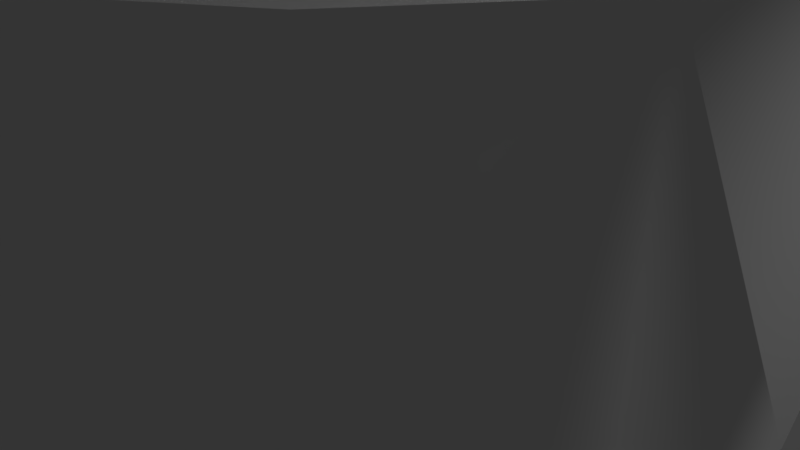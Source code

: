 # Source: knight0.blend  (saved by Blender 2.78.0; exported with 4.5.12 LTS)
import bpy
from mathutils import Matrix  # noqa: F401  (used for matrix-valued properties, if any)

bpy.ops.wm.read_factory_settings(use_empty=True)
scene = bpy.context.scene
scene.name = 'Scene'

# ---- collections
col_collection_1 = bpy.data.collections.new('Collection 1'); scene.collection.children.link(col_collection_1)

# ---- world
world_world = bpy.data.worlds.new('World'); scene.world = world_world
world_world.color = (0.05088, 0.05088, 0.05088)
world_world.use_sun_shadow = False
world_world.sun_shadow_jitter_overblur = 0.0
world_world.cycles.sampling_method = 'MANUAL'

# ---- cameras
cam_camera = bpy.data.cameras.new('Camera')
cam_camera.clip_end = 100.0
cam_camera.lens = 35.0
cam_camera.sensor_width = 32.0
cam_camera.sensor_height = 18.0
cam_camera.ortho_scale = 7.314
cam_camera.dof.focus_distance = 0.0
cam_camera.dof.aperture_fstop = 128.0

# ---- lights
light_lamp = bpy.data.lights.new('Lamp', 'POINT')
light_lamp.transmission_factor = 0.0
light_lamp.cutoff_distance = 30.0
light_lamp.energy = 100.0
light_lamp.shadow_buffer_clip_start = 1.001
light_lamp.shadow_soft_size = 0.1
light_lamp.shadow_maximum_resolution = 0.006
light_lamp.use_absolute_resolution = True

# ---- meshes
me_vert = bpy.data.meshes.new('Vert')
me_vert.from_pydata([(4.264, -7.0, -0.01162), (4.264, -7.0, -0.6622), (4.264, -7.0, -1.673), (4.264, -7.0, -2.521), (4.006, -7.0, -2.667), (3.715, -7.0, -2.941), (3.177, -7.0, -3.658), (2.924, -7.0, -4.149), (2.783, -7.0, -4.586), (2.783, -7.0, -5.392), (3.199, -7.0, -5.607), (3.482, -7.0, -5.87), (3.61, -7.0, -6.186), (3.61, -7.0, -6.582), (3.481, -7.0, -6.932), (3.189, -7.0, -7.248), (2.777, -7.0, -7.434), (2.893, -7.0, -7.98), (3.137, -7.0, -8.701), (3.567, -7.0, -9.386), (4.078, -7.0, -9.967), (4.833, -7.0, -10.27), (5.426, -7.0, -10.32), (5.426, -7.0, -10.32), (5.426, -7.0, -14.46), (5.426, -7.0, -14.46), (3.939, -5.368, -0.01162), (3.939, -5.368, -0.6622), (3.939, -5.368, -1.673), (3.939, -5.368, -2.521), (3.701, -5.467, -2.667), (3.432, -5.579, -2.941), (2.935, -5.784, -3.658), (2.701, -5.881, -4.149), (2.571, -5.935, -4.586), (2.571, -5.935, -5.392), (2.956, -5.776, -5.607), (3.217, -5.668, -5.87), (3.335, -5.619, -6.186), (3.335, -5.619, -6.582), (3.216, -5.668, -6.932), (2.947, -5.779, -7.248), (2.566, -5.937, -7.434), (2.673, -5.893, -7.98), (2.898, -5.799, -8.701), (3.295, -5.635, -9.386), (3.768, -5.439, -9.967), (4.465, -5.15, -10.27), (5.013, -4.924, -10.32), (5.013, -4.924, -10.32), (5.013, -4.924, -14.46), (5.013, -4.924, -14.46), (3.015, -3.985, -0.01162), (3.015, -3.985, -0.6622), (3.015, -3.985, -1.673), (3.015, -3.985, -2.521), (2.833, -4.167, -2.667), (2.627, -4.373, -2.941), (2.246, -4.754, -3.658), (2.067, -4.933, -4.149), (1.968, -5.032, -4.586), (1.968, -5.032, -5.392), (2.262, -4.738, -5.607), (2.462, -4.538, -5.87), (2.552, -4.448, -6.186), (2.552, -4.448, -6.582), (2.462, -4.538, -6.932), (2.255, -4.745, -7.248), (1.964, -5.036, -7.434), (2.046, -4.954, -7.98), (2.218, -4.782, -8.701), (2.522, -4.478, -9.386), (2.884, -4.116, -9.967), (3.418, -3.582, -10.27), (3.837, -3.163, -10.32), (3.837, -3.163, -10.32), (3.837, -3.163, -14.46), (3.837, -3.163, -14.46), (1.632, -3.061, -0.01162), (1.632, -3.061, -0.6622), (1.632, -3.061, -1.673), (1.632, -3.061, -2.521), (1.533, -3.299, -2.667), (1.421, -3.568, -2.941), (1.216, -4.065, -3.658), (1.119, -4.299, -4.149), (1.065, -4.429, -4.586), (1.065, -4.429, -5.392), (1.224, -4.044, -5.607), (1.332, -3.783, -5.87), (1.381, -3.665, -6.186), (1.381, -3.665, -6.582), (1.332, -3.784, -6.932), (1.221, -4.053, -7.248), (1.063, -4.434, -7.434), (1.107, -4.327, -7.98), (1.201, -4.102, -8.701), (1.365, -3.705, -9.386), (1.561, -3.232, -9.967), (1.85, -2.535, -10.27), (2.076, -1.987, -10.32), (2.076, -1.987, -10.32), (2.076, -1.987, -14.46), (2.076, -1.987, -14.46), (-1.14e-06, -2.736, -0.01162), (-1.14e-06, -2.736, -0.6622), (-1.14e-06, -2.736, -1.673), (-1.14e-06, -2.736, -2.521), (-1.147e-06, -2.994, -2.667), (-1.177e-06, -3.285, -2.941), (-1.244e-06, -3.823, -3.658), (-1.304e-06, -4.076, -4.149), (-1.356e-06, -4.217, -4.586), (-1.46e-06, -4.217, -5.392), (-1.512e-06, -3.801, -5.607), (-1.557e-06, -3.518, -5.87), (-1.602e-06, -3.39, -6.186), (-1.661e-06, -3.39, -6.582), (-1.699e-06, -3.519, -6.932), (-1.729e-06, -3.811, -7.248), (-1.736e-06, -4.223, -7.434), (-1.818e-06, -4.107, -7.98), (-1.922e-06, -3.863, -8.701), (-2.034e-06, -3.433, -9.386), (-2.131e-06, -2.922, -9.967), (-2.205e-06, -2.167, -10.27), (-2.243e-06, -1.574, -10.32), (-2.243e-06, -1.574, -10.32), (-2.794e-06, -1.574, -14.46), (-2.794e-06, -1.574, -14.46), (-1.632, -3.061, -0.01162), (-1.632, -3.061, -0.6622), (-1.632, -3.061, -1.673), (-1.632, -3.061, -2.521), (-1.533, -3.299, -2.667), (-1.421, -3.568, -2.941), (-1.216, -4.065, -3.658), (-1.119, -4.299, -4.149), (-1.065, -4.429, -4.586), (-1.065, -4.429, -5.392), (-1.224, -4.044, -5.607), (-1.332, -3.783, -5.87), (-1.381, -3.665, -6.186), (-1.381, -3.665, -6.582), (-1.332, -3.784, -6.932), (-1.221, -4.053, -7.248), (-1.063, -4.434, -7.434), (-1.107, -4.327, -7.98), (-1.201, -4.102, -8.701), (-1.365, -3.705, -9.386), (-1.561, -3.232, -9.967), (-1.85, -2.535, -10.27), (-2.076, -1.987, -10.32), (-2.076, -1.987, -10.32), (-2.076, -1.987, -14.46), (-2.076, -1.987, -14.46), (-3.015, -3.985, -0.01162), (-3.015, -3.985, -0.6622), (-3.015, -3.985, -1.673), (-3.015, -3.985, -2.521), (-2.833, -4.167, -2.667), (-2.627, -4.373, -2.941), (-2.246, -4.754, -3.658), (-2.067, -4.933, -4.149), (-1.968, -5.032, -4.586), (-1.968, -5.032, -5.392), (-2.262, -4.738, -5.607), (-2.462, -4.538, -5.87), (-2.552, -4.448, -6.186), (-2.552, -4.448, -6.582), (-2.462, -4.538, -6.932), (-2.255, -4.745, -7.248), (-1.964, -5.036, -7.434), (-2.046, -4.954, -7.98), (-2.218, -4.782, -8.701), (-2.522, -4.478, -9.386), (-2.884, -4.116, -9.967), (-3.418, -3.582, -10.27), (-3.837, -3.163, -10.32), (-3.837, -3.163, -10.32), (-3.837, -3.163, -14.46), (-3.837, -3.163, -14.46), (-3.939, -5.368, -0.01162), (-3.939, -5.368, -0.6622), (-3.939, -5.368, -1.673), (-3.939, -5.368, -2.521), (-3.701, -5.467, -2.667), (-3.432, -5.579, -2.941), (-2.935, -5.784, -3.658), (-2.701, -5.881, -4.149), (-2.571, -5.935, -4.586), (-2.571, -5.935, -5.392), (-2.956, -5.776, -5.607), (-3.217, -5.668, -5.87), (-3.335, -5.619, -6.186), (-3.335, -5.619, -6.582), (-3.216, -5.668, -6.932), (-2.947, -5.779, -7.248), (-2.566, -5.937, -7.434), (-2.673, -5.893, -7.98), (-2.898, -5.799, -8.701), (-3.295, -5.635, -9.386), (-3.768, -5.439, -9.967), (-4.465, -5.15, -10.27), (-5.013, -4.924, -10.32), (-5.013, -4.924, -10.32), (-5.013, -4.924, -14.46), (-5.013, -4.924, -14.46), (-4.264, -7.0, -0.01162), (-4.264, -7.0, -0.6622), (-4.264, -7.0, -1.673), (-4.264, -7.0, -2.521), (-4.006, -7.0, -2.667), (-3.715, -7.0, -2.941), (-3.177, -7.0, -3.658), (-2.924, -7.0, -4.149), (-2.783, -7.0, -4.586), (-2.783, -7.0, -5.392), (-3.199, -7.0, -5.607), (-3.482, -7.0, -5.87), (-3.61, -7.0, -6.186), (-3.61, -7.0, -6.582), (-3.481, -7.0, -6.932), (-3.189, -7.0, -7.248), (-2.777, -7.0, -7.434), (-2.893, -7.0, -7.98), (-3.137, -7.0, -8.701), (-3.567, -7.0, -9.386), (-4.078, -7.0, -9.967), (-4.833, -7.0, -10.27), (-5.426, -7.0, -10.32), (-5.426, -7.0, -10.32), (-5.426, -7.0, -14.46), (-5.426, -7.0, -14.46), (-3.939, -8.632, -0.01162), (-3.939, -8.632, -0.6622), (-3.939, -8.632, -1.673), (-3.939, -8.632, -2.521), (-3.701, -8.533, -2.667), (-3.432, -8.421, -2.941), (-2.935, -8.216, -3.658), (-2.701, -8.119, -4.149), (-2.571, -8.065, -4.586), (-2.571, -8.065, -5.392), (-2.956, -8.224, -5.607), (-3.217, -8.332, -5.87), (-3.335, -8.381, -6.186), (-3.335, -8.381, -6.582), (-3.216, -8.332, -6.932), (-2.947, -8.221, -7.248), (-2.566, -8.063, -7.434), (-2.673, -8.107, -7.98), (-2.898, -8.201, -8.701), (-3.295, -8.365, -9.386), (-3.768, -8.561, -9.967), (-4.465, -8.85, -10.27), (-5.013, -9.076, -10.32), (-5.013, -9.076, -10.32), (-5.013, -9.076, -14.46), (-5.013, -9.076, -14.46), (-3.015, -10.01, -0.01162), (-3.015, -10.01, -0.6622), (-3.015, -10.01, -1.673), (-3.015, -10.01, -2.521), (-2.833, -9.833, -2.667), (-2.627, -9.627, -2.941), (-2.246, -9.246, -3.658), (-2.067, -9.067, -4.149), (-1.968, -8.968, -4.586), (-1.968, -8.968, -5.392), (-2.262, -9.262, -5.607), (-2.462, -9.462, -5.87), (-2.552, -9.552, -6.186), (-2.552, -9.552, -6.582), (-2.462, -9.462, -6.932), (-2.255, -9.255, -7.248), (-1.964, -8.964, -7.434), (-2.046, -9.046, -7.98), (-2.218, -9.218, -8.701), (-2.522, -9.522, -9.386), (-2.884, -9.884, -9.967), (-3.418, -10.42, -10.27), (-3.837, -10.84, -10.32), (-3.837, -10.84, -10.32), (-3.837, -10.84, -14.46), (-3.837, -10.84, -14.46), (-1.632, -10.94, -0.01162), (-1.632, -10.94, -0.6622), (-1.632, -10.94, -1.673), (-1.632, -10.94, -2.521), (-1.533, -10.7, -2.667), (-1.421, -10.43, -2.941), (-1.216, -9.935, -3.658), (-1.119, -9.701, -4.149), (-1.065, -9.571, -4.586), (-1.065, -9.571, -5.392), (-1.224, -9.956, -5.607), (-1.332, -10.22, -5.87), (-1.381, -10.33, -6.186), (-1.381, -10.33, -6.582), (-1.332, -10.22, -6.932), (-1.221, -9.947, -7.248), (-1.063, -9.566, -7.434), (-1.107, -9.673, -7.98), (-1.201, -9.898, -8.701), (-1.365, -10.3, -9.386), (-1.561, -10.77, -9.967), (-1.85, -11.47, -10.27), (-2.076, -12.01, -10.32), (-2.076, -12.01, -10.32), (-2.076, -12.01, -14.46), (-2.076, -12.01, -14.46), (-9.015e-07, -11.26, -0.01162), (-9.015e-07, -11.26, -0.6622), (-9.015e-07, -11.26, -1.673), (-9.015e-07, -11.26, -2.521), (-8.866e-07, -11.01, -2.667), (-8.494e-07, -10.71, -2.941), (-7.6e-07, -10.18, -3.658), (-7.004e-07, -9.924, -4.149), (-6.407e-07, -9.783, -4.586), (-5.364e-07, -9.783, -5.392), (-4.992e-07, -10.2, -5.607), (-4.619e-07, -10.48, -5.87), (-4.172e-07, -10.61, -6.186), (-3.651e-07, -10.61, -6.582), (-3.204e-07, -10.48, -6.932), (-2.757e-07, -10.19, -7.248), (-2.608e-07, -9.777, -7.434), (-1.863e-07, -9.893, -7.98), (-8.196e-08, -10.14, -8.701), (1.49e-08, -10.57, -9.386), (9.686e-08, -11.08, -9.967), (1.49e-07, -11.83, -10.27), (1.565e-07, -12.43, -10.32), (1.565e-07, -12.43, -10.32), (7.153e-07, -12.43, -14.46), (7.153e-07, -12.43, -14.46), (1.632, -10.94, -0.01162), (1.632, -10.94, -0.6622), (1.632, -10.94, -1.673), (1.632, -10.94, -2.521), (1.533, -10.7, -2.667), (1.421, -10.43, -2.941), (1.216, -9.935, -3.658), (1.119, -9.701, -4.149), (1.065, -9.571, -4.586), (1.065, -9.571, -5.392), (1.224, -9.956, -5.607), (1.332, -10.22, -5.87), (1.381, -10.33, -6.186), (1.381, -10.33, -6.582), (1.332, -10.22, -6.932), (1.221, -9.947, -7.248), (1.063, -9.566, -7.434), (1.107, -9.673, -7.98), (1.201, -9.898, -8.701), (1.365, -10.3, -9.386), (1.561, -10.77, -9.967), (1.85, -11.47, -10.27), (2.076, -12.01, -10.32), (2.076, -12.01, -10.32), (2.076, -12.01, -14.46), (2.076, -12.01, -14.46), (3.015, -10.01, -0.01162), (3.015, -10.01, -0.6622), (3.015, -10.01, -1.673), (3.015, -10.01, -2.521), (2.833, -9.833, -2.667), (2.627, -9.627, -2.941), (2.246, -9.246, -3.658), (2.067, -9.067, -4.149), (1.968, -8.968, -4.586), (1.968, -8.968, -5.392), (2.262, -9.262, -5.607), (2.462, -9.462, -5.87), (2.552, -9.552, -6.186), (2.552, -9.552, -6.582), (2.462, -9.462, -6.932), (2.255, -9.255, -7.248), (1.964, -8.964, -7.434), (2.046, -9.046, -7.98), (2.218, -9.218, -8.701), (2.522, -9.522, -9.386), (2.884, -9.884, -9.967), (3.418, -10.42, -10.27), (3.837, -10.84, -10.32), (3.837, -10.84, -10.32), (3.837, -10.84, -14.46), (3.837, -10.84, -14.46), (3.939, -8.632, -0.01162), (3.939, -8.632, -0.6622), (3.939, -8.632, -1.673), (3.939, -8.632, -2.521), (3.701, -8.533, -2.667), (3.432, -8.421, -2.941), (2.935, -8.216, -3.658), (2.701, -8.119, -4.149), (2.571, -8.065, -4.586), (2.571, -8.065, -5.392), (2.956, -8.224, -5.607), (3.217, -8.332, -5.87), (3.335, -8.381, -6.186), (3.335, -8.381, -6.582), (3.216, -8.332, -6.932), (2.947, -8.221, -7.248), (2.566, -8.063, -7.434), (2.673, -8.107, -7.98), (2.898, -8.201, -8.701), (3.295, -8.365, -9.386), (3.768, -8.561, -9.967), (4.465, -8.85, -10.27), (5.013, -9.076, -10.32), (5.013, -9.076, -10.32), (5.013, -9.076, -14.46), (5.013, -9.076, -14.46)], [], [(0, 1, 27, 26), (26, 27, 53, 52), (52, 53, 79, 78), (78, 79, 105, 104), (104, 105, 131, 130), (130, 131, 157, 156), (156, 157, 183, 182), (182, 183, 209, 208), (208, 209, 235, 234), (234, 235, 261, 260), (260, 261, 287, 286), (286, 287, 313, 312), (312, 313, 339, 338), (338, 339, 365, 364), (364, 365, 391, 390), (390, 391, 1, 0), (1, 2, 28, 27), (27, 28, 54, 53), (53, 54, 80, 79), (79, 80, 106, 105), (105, 106, 132, 131), (131, 132, 158, 157), (157, 158, 184, 183), (183, 184, 210, 209), (209, 210, 236, 235), (235, 236, 262, 261), (261, 262, 288, 287), (287, 288, 314, 313), (313, 314, 340, 339), (339, 340, 366, 365), (365, 366, 392, 391), (391, 392, 2, 1), (2, 3, 29, 28), (28, 29, 55, 54), (54, 55, 81, 80), (80, 81, 107, 106), (106, 107, 133, 132), (132, 133, 159, 158), (158, 159, 185, 184), (184, 185, 211, 210), (210, 211, 237, 236), (236, 237, 263, 262), (262, 263, 289, 288), (288, 289, 315, 314), (314, 315, 341, 340), (340, 341, 367, 366), (366, 367, 393, 392), (392, 393, 3, 2), (3, 4, 30, 29), (29, 30, 56, 55), (55, 56, 82, 81), (81, 82, 108, 107), (107, 108, 134, 133), (133, 134, 160, 159), (159, 160, 186, 185), (185, 186, 212, 211), (211, 212, 238, 237), (237, 238, 264, 263), (263, 264, 290, 289), (289, 290, 316, 315), (315, 316, 342, 341), (341, 342, 368, 367), (367, 368, 394, 393), (393, 394, 4, 3), (4, 5, 31, 30), (30, 31, 57, 56), (56, 57, 83, 82), (82, 83, 109, 108), (108, 109, 135, 134), (134, 135, 161, 160), (160, 161, 187, 186), (186, 187, 213, 212), (212, 213, 239, 238), (238, 239, 265, 264), (264, 265, 291, 290), (290, 291, 317, 316), (316, 317, 343, 342), (342, 343, 369, 368), (368, 369, 395, 394), (394, 395, 5, 4), (5, 6, 32, 31), (31, 32, 58, 57), (57, 58, 84, 83), (83, 84, 110, 109), (109, 110, 136, 135), (135, 136, 162, 161), (161, 162, 188, 187), (187, 188, 214, 213), (213, 214, 240, 239), (239, 240, 266, 265), (265, 266, 292, 291), (291, 292, 318, 317), (317, 318, 344, 343), (343, 344, 370, 369), (369, 370, 396, 395), (395, 396, 6, 5), (6, 7, 33, 32), (32, 33, 59, 58), (58, 59, 85, 84), (84, 85, 111, 110), (110, 111, 137, 136), (136, 137, 163, 162), (162, 163, 189, 188), (188, 189, 215, 214), (214, 215, 241, 240), (240, 241, 267, 266), (266, 267, 293, 292), (292, 293, 319, 318), (318, 319, 345, 344), (344, 345, 371, 370), (370, 371, 397, 396), (396, 397, 7, 6), (7, 8, 34, 33), (33, 34, 60, 59), (59, 60, 86, 85), (85, 86, 112, 111), (111, 112, 138, 137), (137, 138, 164, 163), (163, 164, 190, 189), (189, 190, 216, 215), (215, 216, 242, 241), (241, 242, 268, 267), (267, 268, 294, 293), (293, 294, 320, 319), (319, 320, 346, 345), (345, 346, 372, 371), (371, 372, 398, 397), (397, 398, 8, 7), (8, 9, 35, 34), (34, 35, 61, 60), (60, 61, 87, 86), (86, 87, 113, 112), (112, 113, 139, 138), (138, 139, 165, 164), (164, 165, 191, 190), (190, 191, 217, 216), (216, 217, 243, 242), (242, 243, 269, 268), (268, 269, 295, 294), (294, 295, 321, 320), (320, 321, 347, 346), (346, 347, 373, 372), (372, 373, 399, 398), (398, 399, 9, 8), (9, 10, 36, 35), (35, 36, 62, 61), (61, 62, 88, 87), (87, 88, 114, 113), (113, 114, 140, 139), (139, 140, 166, 165), (165, 166, 192, 191), (191, 192, 218, 217), (217, 218, 244, 243), (243, 244, 270, 269), (269, 270, 296, 295), (295, 296, 322, 321), (321, 322, 348, 347), (347, 348, 374, 373), (373, 374, 400, 399), (399, 400, 10, 9), (10, 11, 37, 36), (36, 37, 63, 62), (62, 63, 89, 88), (88, 89, 115, 114), (114, 115, 141, 140), (140, 141, 167, 166), (166, 167, 193, 192), (192, 193, 219, 218), (218, 219, 245, 244), (244, 245, 271, 270), (270, 271, 297, 296), (296, 297, 323, 322), (322, 323, 349, 348), (348, 349, 375, 374), (374, 375, 401, 400), (400, 401, 11, 10), (11, 12, 38, 37), (37, 38, 64, 63), (63, 64, 90, 89), (89, 90, 116, 115), (115, 116, 142, 141), (141, 142, 168, 167), (167, 168, 194, 193), (193, 194, 220, 219), (219, 220, 246, 245), (245, 246, 272, 271), (271, 272, 298, 297), (297, 298, 324, 323), (323, 324, 350, 349), (349, 350, 376, 375), (375, 376, 402, 401), (401, 402, 12, 11), (12, 13, 39, 38), (38, 39, 65, 64), (64, 65, 91, 90), (90, 91, 117, 116), (116, 117, 143, 142), (142, 143, 169, 168), (168, 169, 195, 194), (194, 195, 221, 220), (220, 221, 247, 246), (246, 247, 273, 272), (272, 273, 299, 298), (298, 299, 325, 324), (324, 325, 351, 350), (350, 351, 377, 376), (376, 377, 403, 402), (402, 403, 13, 12), (13, 14, 40, 39), (39, 40, 66, 65), (65, 66, 92, 91), (91, 92, 118, 117), (117, 118, 144, 143), (143, 144, 170, 169), (169, 170, 196, 195), (195, 196, 222, 221), (221, 222, 248, 247), (247, 248, 274, 273), (273, 274, 300, 299), (299, 300, 326, 325), (325, 326, 352, 351), (351, 352, 378, 377), (377, 378, 404, 403), (403, 404, 14, 13), (14, 15, 41, 40), (40, 41, 67, 66), (66, 67, 93, 92), (92, 93, 119, 118), (118, 119, 145, 144), (144, 145, 171, 170), (170, 171, 197, 196), (196, 197, 223, 222), (222, 223, 249, 248), (248, 249, 275, 274), (274, 275, 301, 300), (300, 301, 327, 326), (326, 327, 353, 352), (352, 353, 379, 378), (378, 379, 405, 404), (404, 405, 15, 14), (15, 16, 42, 41), (41, 42, 68, 67), (67, 68, 94, 93), (93, 94, 120, 119), (119, 120, 146, 145), (145, 146, 172, 171), (171, 172, 198, 197), (197, 198, 224, 223), (223, 224, 250, 249), (249, 250, 276, 275), (275, 276, 302, 301), (301, 302, 328, 327), (327, 328, 354, 353), (353, 354, 380, 379), (379, 380, 406, 405), (405, 406, 16, 15), (16, 17, 43, 42), (42, 43, 69, 68), (68, 69, 95, 94), (94, 95, 121, 120), (120, 121, 147, 146), (146, 147, 173, 172), (172, 173, 199, 198), (198, 199, 225, 224), (224, 225, 251, 250), (250, 251, 277, 276), (276, 277, 303, 302), (302, 303, 329, 328), (328, 329, 355, 354), (354, 355, 381, 380), (380, 381, 407, 406), (406, 407, 17, 16), (17, 18, 44, 43), (43, 44, 70, 69), (69, 70, 96, 95), (95, 96, 122, 121), (121, 122, 148, 147), (147, 148, 174, 173), (173, 174, 200, 199), (199, 200, 226, 225), (225, 226, 252, 251), (251, 252, 278, 277), (277, 278, 304, 303), (303, 304, 330, 329), (329, 330, 356, 355), (355, 356, 382, 381), (381, 382, 408, 407), (407, 408, 18, 17), (18, 19, 45, 44), (44, 45, 71, 70), (70, 71, 97, 96), (96, 97, 123, 122), (122, 123, 149, 148), (148, 149, 175, 174), (174, 175, 201, 200), (200, 201, 227, 226), (226, 227, 253, 252), (252, 253, 279, 278), (278, 279, 305, 304), (304, 305, 331, 330), (330, 331, 357, 356), (356, 357, 383, 382), (382, 383, 409, 408), (408, 409, 19, 18), (19, 20, 46, 45), (45, 46, 72, 71), (71, 72, 98, 97), (97, 98, 124, 123), (123, 124, 150, 149), (149, 150, 176, 175), (175, 176, 202, 201), (201, 202, 228, 227), (227, 228, 254, 253), (253, 254, 280, 279), (279, 280, 306, 305), (305, 306, 332, 331), (331, 332, 358, 357), (357, 358, 384, 383), (383, 384, 410, 409), (409, 410, 20, 19), (20, 21, 47, 46), (46, 47, 73, 72), (72, 73, 99, 98), (98, 99, 125, 124), (124, 125, 151, 150), (150, 151, 177, 176), (176, 177, 203, 202), (202, 203, 229, 228), (228, 229, 255, 254), (254, 255, 281, 280), (280, 281, 307, 306), (306, 307, 333, 332), (332, 333, 359, 358), (358, 359, 385, 384), (384, 385, 411, 410), (410, 411, 21, 20), (21, 22, 48, 47), (47, 48, 74, 73), (73, 74, 100, 99), (99, 100, 126, 125), (125, 126, 152, 151), (151, 152, 178, 177), (177, 178, 204, 203), (203, 204, 230, 229), (229, 230, 256, 255), (255, 256, 282, 281), (281, 282, 308, 307), (307, 308, 334, 333), (333, 334, 360, 359), (359, 360, 386, 385), (385, 386, 412, 411), (411, 412, 22, 21), (22, 23, 49, 48), (48, 49, 75, 74), (74, 75, 101, 100), (100, 101, 127, 126), (126, 127, 153, 152), (152, 153, 179, 178), (178, 179, 205, 204), (204, 205, 231, 230), (230, 231, 257, 256), (256, 257, 283, 282), (282, 283, 309, 308), (308, 309, 335, 334), (334, 335, 361, 360), (360, 361, 387, 386), (386, 387, 413, 412), (412, 413, 23, 22), (23, 24, 50, 49), (49, 50, 76, 75), (75, 76, 102, 101), (101, 102, 128, 127), (127, 128, 154, 153), (153, 154, 180, 179), (179, 180, 206, 205), (205, 206, 232, 231), (231, 232, 258, 257), (257, 258, 284, 283), (283, 284, 310, 309), (309, 310, 336, 335), (335, 336, 362, 361), (361, 362, 388, 387), (387, 388, 414, 413), (413, 414, 24, 23), (24, 25, 51, 50), (50, 51, 77, 76), (76, 77, 103, 102), (102, 103, 129, 128), (128, 129, 155, 154), (154, 155, 181, 180), (180, 181, 207, 206), (206, 207, 233, 232), (232, 233, 259, 258), (258, 259, 285, 284), (284, 285, 311, 310), (310, 311, 337, 336), (336, 337, 363, 362), (362, 363, 389, 388), (388, 389, 415, 414), (414, 415, 25, 24), (26, 52, 78, 104, 130, 156, 182, 208, 234, 260, 286, 312, 338, 364, 390, 0), (51, 25, 415, 389, 363, 337, 311, 285, 259, 233, 207, 181, 155, 129, 103, 77)])
me_vert.polygons.foreach_set('use_smooth', [True] * 402)
me_vert.use_remesh_preserve_volume = False
me_vert.use_remesh_preserve_attributes = False
me_vert.use_mirror_vertex_groups = False
me_vert.update()

# ---- objects
ob_vert = bpy.data.objects.new('Vert', me_vert)
ob_lamp = bpy.data.objects.new('Lamp', light_lamp)
ob_camera = bpy.data.objects.new('Camera', cam_camera)

# ---- transforms, parenting, visibility, modifiers, constraints
ob_vert.location = (0.0, 7.0, 14.66)
ob_vert.lineart.crease_threshold = 0.0
ob_lamp.location = (4.076, 1.005, 5.904)
ob_lamp.rotation_euler = (0.6503, 0.05522, 1.866)
ob_lamp.lock_rotations_4d = False
ob_lamp.empty_display_type = 'ARROWS'
ob_lamp.color = (0.0, 0.0, 0.0, 0.0)
ob_lamp.hide_viewport = True
ob_lamp.lineart.crease_threshold = 0.0
ob_camera.location = (7.481, -6.508, 5.344)
ob_camera.rotation_euler = (1.109, 0.0, 0.8149)
ob_camera.lock_rotations_4d = False
ob_camera.empty_display_type = 'ARROWS'
ob_camera.color = (0.0, 0.0, 0.0, 0.0)
ob_camera.hide_viewport = True
ob_camera.display_type = 'WIRE'
ob_camera.lineart.crease_threshold = 0.0

# ---- collection membership
col_collection_1.objects.link(ob_vert)
col_collection_1.objects.link(ob_lamp)
col_collection_1.objects.link(ob_camera)

# ---- scene / render settings (as saved in the file)
scene.camera = ob_camera
scene.frame_start = 1; scene.frame_end = 250; scene.frame_set(1)
scene.render.engine = 'BLENDER_EEVEE_NEXT'
scene.render.resolution_percentage = 50
scene.render.dither_intensity = 0.0
scene.cycles.use_denoising = False
scene.cycles.samples = 128
scene.cycles.sampling_pattern = 'TABULATED_SOBOL'
scene.cycles.light_sampling_threshold = 0.0
scene.cycles.use_adaptive_sampling = False
scene.cycles.use_light_tree = False
scene.cycles.blur_glossy = 0.0
scene.cycles.sample_clamp_indirect = 0.0
scene.view_settings.view_transform = 'Standard'
bpy.context.view_layer.update()
